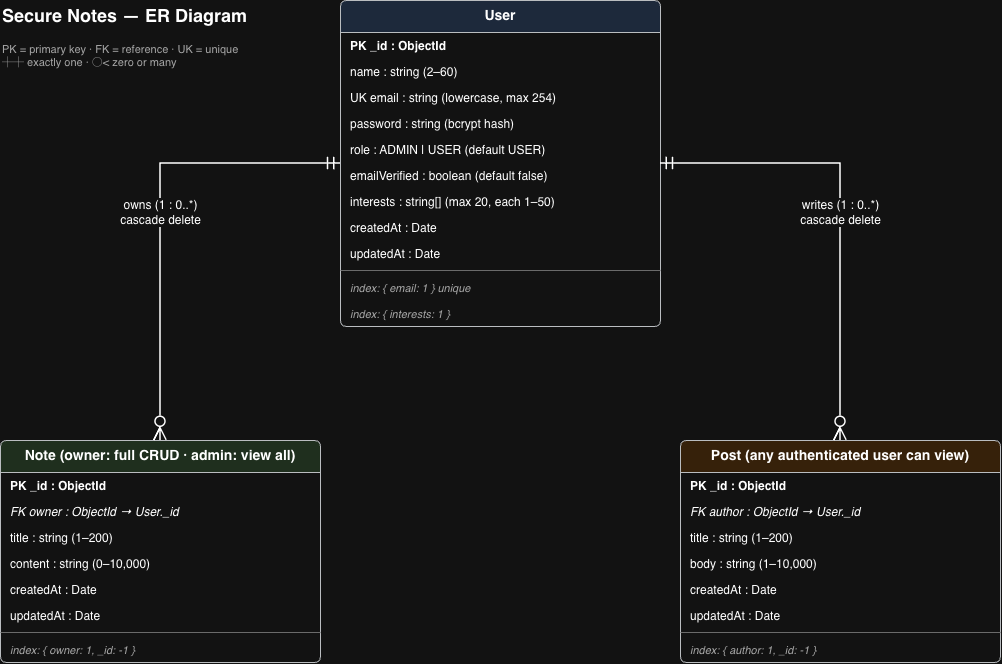

The diagram above was exported from draw.io. Its source (the exported page's mxGraphModel, read from the mxfile embedded in the PNG):
<mxGraphModel dx="1312" dy="694" grid="1" gridSize="10" guides="1" tooltips="1" connect="1" arrows="1" fold="1" page="1" pageScale="1" pageWidth="1100" pageHeight="800" math="0" shadow="0">
  <root>
    <mxCell id="0" />
    <mxCell id="1" parent="0" />
    <mxCell id="user" parent="1" style="swimlane;fontStyle=1;align=center;verticalAlign=top;childLayout=stackLayout;horizontal=1;startSize=32;horizontalStack=0;resizeParent=1;resizeParentMax=0;resizeLast=0;collapsible=0;marginBottom=0;fillColor=#dae8fc;strokeColor=#36393d;rounded=1;arcSize=6;fontSize=14;" value="User" vertex="1">
      <mxGeometry height="326" width="320" x="380" y="40" as="geometry" />
    </mxCell>
    <mxCell id="c11" parent="user" style="text;strokeColor=none;fillColor=none;align=left;verticalAlign=middle;spacingLeft=8;spacingRight=4;overflow=hidden;rotatable=0;points=[[0,0.5],[1,0.5]];portConstraint=eastwest;fontSize=12;fontStyle=1;" value="PK  _id : ObjectId" vertex="1">
      <mxGeometry height="26" width="320" y="32" as="geometry" />
    </mxCell>
    <mxCell id="c12" parent="user" style="text;strokeColor=none;fillColor=none;align=left;verticalAlign=middle;spacingLeft=8;spacingRight=4;overflow=hidden;rotatable=0;points=[[0,0.5],[1,0.5]];portConstraint=eastwest;fontSize=12;" value="name : string (2–60)" vertex="1">
      <mxGeometry height="26" width="320" y="58" as="geometry" />
    </mxCell>
    <mxCell id="c13" parent="user" style="text;strokeColor=none;fillColor=none;align=left;verticalAlign=middle;spacingLeft=8;spacingRight=4;overflow=hidden;rotatable=0;points=[[0,0.5],[1,0.5]];portConstraint=eastwest;fontSize=12;" value="UK  email : string (lowercase, max 254)" vertex="1">
      <mxGeometry height="26" width="320" y="84" as="geometry" />
    </mxCell>
    <mxCell id="c14" parent="user" style="text;strokeColor=none;fillColor=none;align=left;verticalAlign=middle;spacingLeft=8;spacingRight=4;overflow=hidden;rotatable=0;points=[[0,0.5],[1,0.5]];portConstraint=eastwest;fontSize=12;" value="password : string (bcrypt hash)" vertex="1">
      <mxGeometry height="26" width="320" y="110" as="geometry" />
    </mxCell>
    <mxCell id="c15" parent="user" style="text;strokeColor=none;fillColor=none;align=left;verticalAlign=middle;spacingLeft=8;spacingRight=4;overflow=hidden;rotatable=0;points=[[0,0.5],[1,0.5]];portConstraint=eastwest;fontSize=12;" value="role : ADMIN | USER (default USER)" vertex="1">
      <mxGeometry height="26" width="320" y="136" as="geometry" />
    </mxCell>
    <mxCell id="c16" parent="user" style="text;strokeColor=none;fillColor=none;align=left;verticalAlign=middle;spacingLeft=8;spacingRight=4;overflow=hidden;rotatable=0;points=[[0,0.5],[1,0.5]];portConstraint=eastwest;fontSize=12;" value="emailVerified : boolean (default false)" vertex="1">
      <mxGeometry height="26" width="320" y="162" as="geometry" />
    </mxCell>
    <mxCell id="c17" parent="user" style="text;strokeColor=none;fillColor=none;align=left;verticalAlign=middle;spacingLeft=8;spacingRight=4;overflow=hidden;rotatable=0;points=[[0,0.5],[1,0.5]];portConstraint=eastwest;fontSize=12;" value="interests : string[] (max 20, each 1–50)" vertex="1">
      <mxGeometry height="26" width="320" y="188" as="geometry" />
    </mxCell>
    <mxCell id="c18" parent="user" style="text;strokeColor=none;fillColor=none;align=left;verticalAlign=middle;spacingLeft=8;spacingRight=4;overflow=hidden;rotatable=0;points=[[0,0.5],[1,0.5]];portConstraint=eastwest;fontSize=12;" value="createdAt : Date" vertex="1">
      <mxGeometry height="26" width="320" y="214" as="geometry" />
    </mxCell>
    <mxCell id="c19" parent="user" style="text;strokeColor=none;fillColor=none;align=left;verticalAlign=middle;spacingLeft=8;spacingRight=4;overflow=hidden;rotatable=0;points=[[0,0.5],[1,0.5]];portConstraint=eastwest;fontSize=12;" value="updatedAt : Date" vertex="1">
      <mxGeometry height="26" width="320" y="240" as="geometry" />
    </mxCell>
    <mxCell id="c20" parent="user" style="line;strokeWidth=1;fillColor=none;align=left;verticalAlign=middle;spacingTop=-1;spacingLeft=3;spacingRight=3;rotatable=0;labelPosition=right;points=[];portConstraint=eastwest;strokeColor=#999999;" value="" vertex="1">
      <mxGeometry height="8" width="320" y="266" as="geometry" />
    </mxCell>
    <mxCell id="c21" parent="user" style="text;strokeColor=none;fillColor=none;align=left;verticalAlign=middle;spacingLeft=8;overflow=hidden;rotatable=0;fontSize=11;fontColor=#555555;fontStyle=2;" value="index: { email: 1 } unique" vertex="1">
      <mxGeometry height="26" width="320" y="274" as="geometry" />
    </mxCell>
    <mxCell id="c22" parent="user" style="text;strokeColor=none;fillColor=none;align=left;verticalAlign=middle;spacingLeft=8;overflow=hidden;rotatable=0;fontSize=11;fontColor=#555555;fontStyle=2;" value="index: { interests: 1 }" vertex="1">
      <mxGeometry height="26" width="320" y="300" as="geometry" />
    </mxCell>
    <mxCell id="note" parent="1" style="swimlane;fontStyle=1;align=center;verticalAlign=top;childLayout=stackLayout;horizontal=1;startSize=32;horizontalStack=0;resizeParent=1;resizeParentMax=0;resizeLast=0;collapsible=0;marginBottom=0;fillColor=#d5e8d4;strokeColor=#36393d;rounded=1;arcSize=6;fontSize=14;" value="Note  (owner: full CRUD · admin: view all)" vertex="1">
      <mxGeometry height="222" width="320" x="40" y="480" as="geometry" />
    </mxCell>
    <mxCell id="c23" parent="note" style="text;strokeColor=none;fillColor=none;align=left;verticalAlign=middle;spacingLeft=8;spacingRight=4;overflow=hidden;rotatable=0;points=[[0,0.5],[1,0.5]];portConstraint=eastwest;fontSize=12;fontStyle=1;" value="PK  _id : ObjectId" vertex="1">
      <mxGeometry height="26" width="320" y="32" as="geometry" />
    </mxCell>
    <mxCell id="c24" parent="note" style="text;strokeColor=none;fillColor=none;align=left;verticalAlign=middle;spacingLeft=8;spacingRight=4;overflow=hidden;rotatable=0;points=[[0,0.5],[1,0.5]];portConstraint=eastwest;fontSize=12;fontStyle=2;" value="FK  owner : ObjectId → User._id" vertex="1">
      <mxGeometry height="26" width="320" y="58" as="geometry" />
    </mxCell>
    <mxCell id="c25" parent="note" style="text;strokeColor=none;fillColor=none;align=left;verticalAlign=middle;spacingLeft=8;spacingRight=4;overflow=hidden;rotatable=0;points=[[0,0.5],[1,0.5]];portConstraint=eastwest;fontSize=12;" value="title : string (1–200)" vertex="1">
      <mxGeometry height="26" width="320" y="84" as="geometry" />
    </mxCell>
    <mxCell id="c26" parent="note" style="text;strokeColor=none;fillColor=none;align=left;verticalAlign=middle;spacingLeft=8;spacingRight=4;overflow=hidden;rotatable=0;points=[[0,0.5],[1,0.5]];portConstraint=eastwest;fontSize=12;" value="content : string (0–10,000)" vertex="1">
      <mxGeometry height="26" width="320" y="110" as="geometry" />
    </mxCell>
    <mxCell id="c27" parent="note" style="text;strokeColor=none;fillColor=none;align=left;verticalAlign=middle;spacingLeft=8;spacingRight=4;overflow=hidden;rotatable=0;points=[[0,0.5],[1,0.5]];portConstraint=eastwest;fontSize=12;" value="createdAt : Date" vertex="1">
      <mxGeometry height="26" width="320" y="136" as="geometry" />
    </mxCell>
    <mxCell id="c28" parent="note" style="text;strokeColor=none;fillColor=none;align=left;verticalAlign=middle;spacingLeft=8;spacingRight=4;overflow=hidden;rotatable=0;points=[[0,0.5],[1,0.5]];portConstraint=eastwest;fontSize=12;" value="updatedAt : Date" vertex="1">
      <mxGeometry height="26" width="320" y="162" as="geometry" />
    </mxCell>
    <mxCell id="c29" parent="note" style="line;strokeWidth=1;fillColor=none;align=left;verticalAlign=middle;spacingTop=-1;spacingLeft=3;spacingRight=3;rotatable=0;labelPosition=right;points=[];portConstraint=eastwest;strokeColor=#999999;" value="" vertex="1">
      <mxGeometry height="8" width="320" y="188" as="geometry" />
    </mxCell>
    <mxCell id="c30" parent="note" style="text;strokeColor=none;fillColor=none;align=left;verticalAlign=middle;spacingLeft=8;overflow=hidden;rotatable=0;fontSize=11;fontColor=#555555;fontStyle=2;" value="index: { owner: 1, _id: -1 }" vertex="1">
      <mxGeometry height="26" width="320" y="196" as="geometry" />
    </mxCell>
    <mxCell id="post" parent="1" style="swimlane;fontStyle=1;align=center;verticalAlign=top;childLayout=stackLayout;horizontal=1;startSize=32;horizontalStack=0;resizeParent=1;resizeParentMax=0;resizeLast=0;collapsible=0;marginBottom=0;fillColor=#ffe6cc;strokeColor=#36393d;rounded=1;arcSize=6;fontSize=14;" value="Post  (any authenticated user can view)" vertex="1">
      <mxGeometry height="222" width="320" x="720" y="480" as="geometry" />
    </mxCell>
    <mxCell id="c31" parent="post" style="text;strokeColor=none;fillColor=none;align=left;verticalAlign=middle;spacingLeft=8;spacingRight=4;overflow=hidden;rotatable=0;points=[[0,0.5],[1,0.5]];portConstraint=eastwest;fontSize=12;fontStyle=1;" value="PK  _id : ObjectId" vertex="1">
      <mxGeometry height="26" width="320" y="32" as="geometry" />
    </mxCell>
    <mxCell id="c32" parent="post" style="text;strokeColor=none;fillColor=none;align=left;verticalAlign=middle;spacingLeft=8;spacingRight=4;overflow=hidden;rotatable=0;points=[[0,0.5],[1,0.5]];portConstraint=eastwest;fontSize=12;fontStyle=2;" value="FK  author : ObjectId → User._id" vertex="1">
      <mxGeometry height="26" width="320" y="58" as="geometry" />
    </mxCell>
    <mxCell id="c33" parent="post" style="text;strokeColor=none;fillColor=none;align=left;verticalAlign=middle;spacingLeft=8;spacingRight=4;overflow=hidden;rotatable=0;points=[[0,0.5],[1,0.5]];portConstraint=eastwest;fontSize=12;" value="title : string (1–200)" vertex="1">
      <mxGeometry height="26" width="320" y="84" as="geometry" />
    </mxCell>
    <mxCell id="c34" parent="post" style="text;strokeColor=none;fillColor=none;align=left;verticalAlign=middle;spacingLeft=8;spacingRight=4;overflow=hidden;rotatable=0;points=[[0,0.5],[1,0.5]];portConstraint=eastwest;fontSize=12;" value="body : string (1–10,000)" vertex="1">
      <mxGeometry height="26" width="320" y="110" as="geometry" />
    </mxCell>
    <mxCell id="c35" parent="post" style="text;strokeColor=none;fillColor=none;align=left;verticalAlign=middle;spacingLeft=8;spacingRight=4;overflow=hidden;rotatable=0;points=[[0,0.5],[1,0.5]];portConstraint=eastwest;fontSize=12;" value="createdAt : Date" vertex="1">
      <mxGeometry height="26" width="320" y="136" as="geometry" />
    </mxCell>
    <mxCell id="c36" parent="post" style="text;strokeColor=none;fillColor=none;align=left;verticalAlign=middle;spacingLeft=8;spacingRight=4;overflow=hidden;rotatable=0;points=[[0,0.5],[1,0.5]];portConstraint=eastwest;fontSize=12;" value="updatedAt : Date" vertex="1">
      <mxGeometry height="26" width="320" y="162" as="geometry" />
    </mxCell>
    <mxCell id="c37" parent="post" style="line;strokeWidth=1;fillColor=none;align=left;verticalAlign=middle;spacingTop=-1;spacingLeft=3;spacingRight=3;rotatable=0;labelPosition=right;points=[];portConstraint=eastwest;strokeColor=#999999;" value="" vertex="1">
      <mxGeometry height="8" width="320" y="188" as="geometry" />
    </mxCell>
    <mxCell id="c38" parent="post" style="text;strokeColor=none;fillColor=none;align=left;verticalAlign=middle;spacingLeft=8;overflow=hidden;rotatable=0;fontSize=11;fontColor=#555555;fontStyle=2;" value="index: { author: 1, _id: -1 }" vertex="1">
      <mxGeometry height="26" width="320" y="196" as="geometry" />
    </mxCell>
    <mxCell id="e1" edge="1" parent="1" source="user" style="edgeStyle=orthogonalEdgeStyle;rounded=0;orthogonalLoop=1;jettySize=auto;html=1;startArrow=ERmandOne;startFill=0;endArrow=ERzeroToMany;endFill=0;strokeWidth=1.5;startSize=10;endSize=10;fontSize=12;exitX=0;exitY=0.5;entryX=0.5;entryY=0;" target="note" value="owns (1 : 0..*)&#10;cascade delete">
      <mxGeometry relative="1" as="geometry" />
    </mxCell>
    <mxCell id="e2" edge="1" parent="1" source="user" style="edgeStyle=orthogonalEdgeStyle;rounded=0;orthogonalLoop=1;jettySize=auto;html=1;startArrow=ERmandOne;startFill=0;endArrow=ERzeroToMany;endFill=0;strokeWidth=1.5;startSize=10;endSize=10;fontSize=12;exitX=1;exitY=0.5;entryX=0.5;entryY=0;" target="post" value="writes (1 : 0..*)&#10;cascade delete">
      <mxGeometry relative="1" as="geometry" />
    </mxCell>
    <mxCell id="title" parent="1" style="text;html=1;fontSize=18;fontStyle=1;align=left;verticalAlign=middle;" value="Secure Notes — ER Diagram" vertex="1">
      <mxGeometry height="30" width="300" x="40" y="40" as="geometry" />
    </mxCell>
    <mxCell id="legend" parent="1" style="text;html=0;fontSize=11;align=left;verticalAlign=top;fontColor=#555555;whiteSpace=wrap;" value="PK = primary key · FK = reference · UK = unique&#10;┼┼ exactly one · ○&lt; zero or many" vertex="1">
      <mxGeometry height="40" width="300" x="40" y="76" as="geometry" />
    </mxCell>
  </root>
</mxGraphModel>